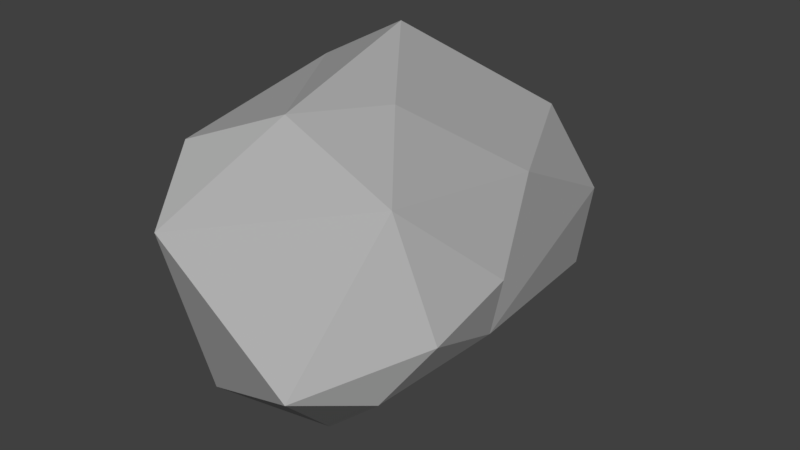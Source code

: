 # Source: Rock_03.blend  (saved by Blender 2.79.0; exported with 4.5.12 LTS)
import bpy
from mathutils import Matrix  # noqa: F401  (used for matrix-valued properties, if any)

bpy.ops.wm.read_factory_settings(use_empty=True)
scene = bpy.context.scene
scene.name = 'Scene'

# ---- collections
col_collection_1 = bpy.data.collections.new('Collection 1'); scene.collection.children.link(col_collection_1)

# ---- materials (node trees are filled in below, after node groups)
mat_rock_03 = bpy.data.materials.new('Rock_03')
mat_rock_03.alpha_threshold = 0.0
mat_rock_03.use_transparent_shadow = False
mat_rock_03.diffuse_color = (0.42, 0.42, 0.42, 1.0)
mat_rock_03.roughness = 0.5

# ---- material node trees

# ---- world
world_world = bpy.data.worlds.new('World'); scene.world = world_world
world_world.color = (0.05088, 0.05088, 0.05088)
world_world.use_sun_shadow = False
world_world.sun_shadow_jitter_overblur = 0.0
world_world.cycles.sampling_method = 'MANUAL'

# ---- meshes
me_icosphere_002 = bpy.data.meshes.new('Icosphere.002')
me_icosphere_002.from_pydata([(-0.6509, -1.439, 0.6999), (-1.045, -0.717, 0.2292), (0.239, 2.299, 0.7901), (-0.7628, 1.801, 0.2619), (-0.8013, 1.391, -0.6117), (0.632, 2.49, 0.01737), (-0.4712, 2.198, 0.4741), (1.029, 0.3313, -0.3282), (0.5515, -1.407, -0.25), (-1.027, -0.8507, -0.5717), (-0.04003, -0.3714, -1.321), (0.7483, 1.194, 0.6638), (-1.155, 0.8995, 1.319), (-0.4883, 1.086, 1.689), (-0.5931, 2.314, -0.2805), (-0.8777, -0.9075, 1.182), (1.142, 0.3188, 0.1961), (0.6779, -0.4136, 0.9024), (1.142, -0.4723, -0.002262), (-0.4733, 0.3332, -1.378), (-0.8092, 1.043, -1.077), (-0.6098, -1.044, -0.8151), (-0.2944, 1.351, -0.9591), (-0.7012, -0.1947, -1.381), (0.8458, -0.7712, -0.4686), (-1.299, -0.3453, 0.5017), (0.1573, 0.2429, 1.367), (0.4605, 2.6, -0.3379), (0.6342, 2.263, -0.6532), (-0.2314, 2.403, -0.6323), (-0.1281, -0.6144, 1.475)], [], [(0, 21, 8), (4, 22, 20), (24, 10, 22), (7, 11, 16), (26, 2, 13), (24, 22, 7), (4, 3, 14), (29, 6, 27), (22, 29, 28), (14, 6, 29), (29, 4, 14), (14, 3, 6), (2, 5, 27), (7, 28, 5), (7, 22, 28), (22, 4, 29), (4, 12, 3), (13, 6, 3), (13, 2, 6), (11, 5, 2), (9, 1, 25), (12, 13, 3), (0, 15, 1), (30, 17, 26), (11, 7, 5), (8, 10, 24), (8, 21, 10), (4, 20, 9), (21, 0, 9), (0, 1, 9), (7, 16, 18), (0, 8, 17), (25, 15, 12), (15, 30, 12), (13, 12, 30), (17, 16, 11), (18, 16, 17), (23, 9, 20), (19, 20, 22), (10, 19, 22), (21, 9, 23), (23, 19, 10), (5, 28, 27), (19, 23, 20), (8, 24, 18), (24, 7, 18), (15, 0, 30), (0, 17, 30), (15, 25, 1), (4, 9, 25), (6, 2, 27), (2, 26, 11), (30, 26, 13), (12, 4, 25), (11, 26, 17), (28, 29, 27), (17, 8, 18), (10, 21, 23)])
_uv = me_icosphere_002.uv_layers.new(name='UVMap')
_uv.uv.foreach_set('vector', [0.0, 0.0, 1.0, 0.5915, 0.818, 0.818, 0.5213, 0.5213, 0.9662, 0.2246, 0.0, 1.0, 0.0, 0.0, 1.0, 0.764, 1.0, 1.0, 0.0, 0.0, 0.1619, 0.0, 0.0, 1.0, 0.3899, 0.0, 0.4654, 0.5346, 1.0, 1.0, 0.0, 0.0, 1.0, 0.0, 1.0, 1.0, -9.03e-08, 0.0, 1.0, 0.0, 1.0, 1.0, 1.0, -5.397e-08, 1.0, 0.7256, 0.2838, 0.01193, 0.9662, 0.2246, 1.0, 0.4915, 0.02745, 0.8053, 1.0, 0.0, 1.0, 0.7256, 0.5085, -2.653e-08, 0.0, 0.0, 0.5213, 0.0, 1.0, 1.0, 0.0, 0.0, 1.0, 0.0, 1.0, 0.7256, 0.0, 0.6045, 1.0, 0.0, 1.0, 0.2803, 0.0, 0.0, 1.0, 0.8679, 1.0, 1.0, 0.0, 0.0, 1.0, 0.0, 1.0, 1.0, 0.0, 0.2325, 1.0, 0.0, 1.0, 1.0, -9.03e-08, 0.0, 0.8534, 0.7933, 1.0, 0.6196, 0.0, 0.0, 0.2744, 0.0, 1.0, 1.0, 0.0, 0.0, 0.4654, 0.5346, 1.0, 1.0, 0.1619, 0.0, 1.0, 0.8328, 1.0, 1.0, 0.0, 0.4759, 1.0, 0.0, 1.0, 0.243, 0.0, 0.7933, 1.0, 0.0, 1.0, 1.0, 1.0, 0.0, 1.0, 1.0, -4.37e-08, -4.37e-08, 0.8516, 0.0, 1.0, 0.7936, 0.8917, 0.2015, 0.8381, 0.8381, 1.0, 0.0, 1.0, 1.0, 0.0, 0.0, 1.0, 0.764, 0.6896, 0.1406, 0.0, 0.0, 1.0, 0.5915, 1.0, 1.0, 1.0, 0.0, 1.0, 1.0, 0.0, 0.4759, 0.0, 0.5915, 1.0, 0.0, 1.0, 1.0, 0.0, 0.0, 1.0, 0.0, 1.0, 1.0, 1.0, 0.0, 1.0, 1.0, 0.0, 1.0, 0.0, 0.0, 1.0, 0.0, 1.0, 1.0, 0.0, 0.0, 1.0, 0.0, 0.8534, 0.7933, 0.0, 0.0, 1.0, 0.0, 0.1847, 0.1847, 1.0, 0.0, 0.1847, 0.1847, 0.02194, 0.8333, 0.0, 0.0, 1.0, 0.0, 0.8381, 0.8381, 0.0, 0.0, 1.0, 0.0, 1.0, 0.7936, 0.2076, 0.0, 1.0, 0.0, 1.0, 1.0, 0.0, 0.5487, 1.0, 0.0, 0.9662, 0.2246, 0.0, 0.6263, 1.0, 0.5487, 0.9662, 0.2246, 0.0, 0.0, 1.0, 0.0, 0.1982, 1.0, 0.4261, 0.2345, 1.0, 0.0, 1.0, 0.6263, 0.0, 0.0, 1.0, 0.8679, 0.3744, 0.4771, 0.0, 0.5487, 0.2076, 0.0, 1.0, 1.0, 0.0, 0.0, 0.3612, 0.0, 0.0, 1.0, 0.3612, 0.0, 1.0, 0.0, 0.0, 1.0, 0.0, 1.0, 0.0, 0.0, 0.9606, 0.7691, 0.0, 0.0, 1.0, 0.7936, 0.858, 0.8379, 1.0, 1.0, 0.0, 1.0, -4.37e-08, -4.37e-08, 0.5213, 0.5213, 0.0, 0.4759, 1.0, 0.243, 1.0, 0.7256, 0.0, 0.6045, 1.0, 0.2803, 0.8843, 0.8843, 0.8917, 0.2015, 0.8381, 0.8381, 0.02194, 0.8333, 0.3899, 0.0, 1.0, 1.0, 0.8534, 0.7933, 0.5213, 0.5213, 0.2544, 0.02679, 0.1619, 0.0, 0.7173, 0.0, 1.0, 0.7936, 0.02745, 0.7779, 1.0, -5.397e-08, 0.8515, 0.4771, 0.0, 0.7936, 1.0, 0.0, 1.0, 1.0, 0.0, 0.6263, 1.0, 0.0, 1.0, 1.0])
me_icosphere_002.materials.append(mat_rock_03)
me_icosphere_002.use_remesh_preserve_volume = False
me_icosphere_002.use_remesh_preserve_attributes = False
me_icosphere_002.use_mirror_vertex_groups = False
me_icosphere_002.update()

# ---- objects
ob_rock_03 = bpy.data.objects.new('Rock_03', me_icosphere_002)

# ---- transforms, parenting, visibility, modifiers, constraints
ob_rock_03.location = (0.0, 0.0, 0.0)
ob_rock_03.lineart.crease_threshold = 0.0

# ---- collection membership
col_collection_1.objects.link(ob_rock_03)

# ---- scene / render settings (as saved in the file)
scene.frame_start = 1; scene.frame_end = 250; scene.frame_set(1)
scene.render.engine = 'BLENDER_EEVEE_NEXT'
scene.render.resolution_percentage = 50
scene.render.dither_intensity = 0.0
scene.cycles.use_denoising = False
scene.cycles.samples = 128
scene.cycles.sampling_pattern = 'TABULATED_SOBOL'
scene.cycles.light_sampling_threshold = 0.0
scene.cycles.use_adaptive_sampling = False
scene.cycles.use_light_tree = False
scene.cycles.blur_glossy = 0.0
scene.cycles.sample_clamp_indirect = 0.0
scene.view_settings.view_transform = 'Standard'
bpy.context.view_layer.update()

# ---- added for rendering (the .blend has no active camera and no usable light): camera, sun
cam_auto = bpy.data.cameras.new('AutoCamera')
cam_auto.lens = 50.0
cam_auto.sensor_width = 36.0
cam_auto.clip_end = 1000.0
ob_auto_camera = bpy.data.objects.new('AutoCamera', cam_auto)
scene.collection.objects.link(ob_auto_camera)
ob_auto_camera.location = (5.13056, -5.67005, 4.3214)
ob_auto_camera.rotation_euler = (1.09748, -7.21219e-08, 0.694738)
scene.camera = ob_auto_camera
light_auto_sun = bpy.data.lights.new('AutoSun', 'SUN')
light_auto_sun.energy = 3.0
light_auto_sun.angle = 0.0523599
ob_auto_sun = bpy.data.objects.new('AutoSun', light_auto_sun)
scene.collection.objects.link(ob_auto_sun)
ob_auto_sun.rotation_euler = (0.872665, 0.174533, 0.523599)
bpy.context.view_layer.update()
